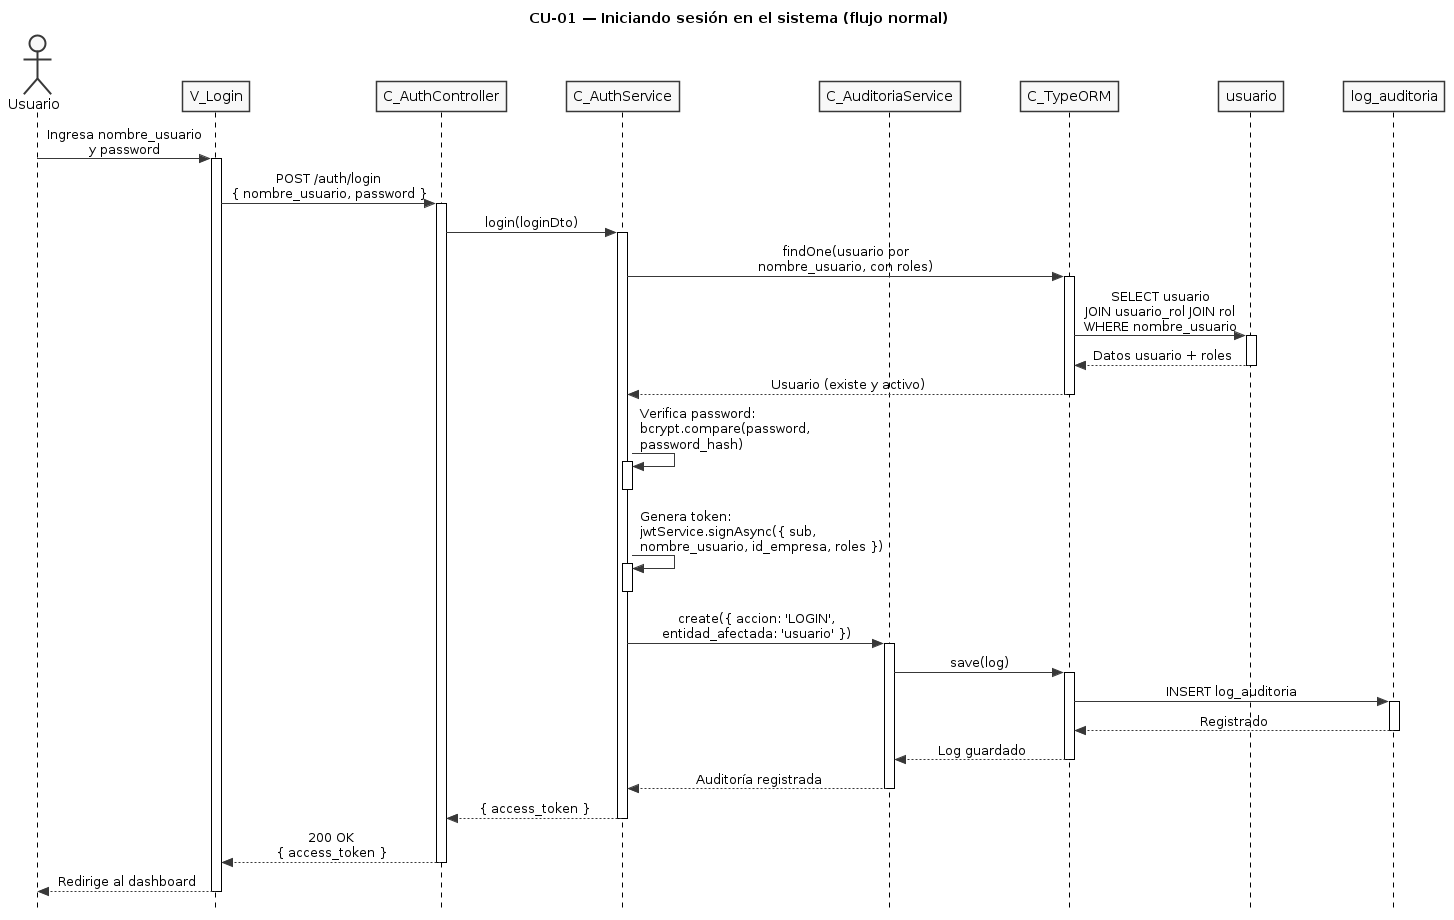

The diagram above was rendered by PlantUML. Its source (embedded in the PNG):
@startuml CU01-Login-Normal
title CU-01 — Iniciando sesión en el sistema (flujo normal)

skinparam style strictuml
skinparam monochrome true
skinparam shadowing false
skinparam sequenceMessageAlign center
skinparam ParticipantPadding 25
skinparam ActorPadding 20
skinparam sequence {
  MessageAlign center
  LifeLineBorderColor black
}
hide footbox

actor "Usuario" as user
participant "V_Login" as view
participant "C_AuthController" as ctrl
participant "C_AuthService" as svc
participant "C_AuditoriaService" as aud
participant "C_TypeORM" as orm
participant "usuario" as uent
participant "log_auditoria" as aent

user -> view : Ingresa nombre_usuario\ny password
activate view

view -> ctrl : POST /auth/login\n{ nombre_usuario, password }
activate ctrl

ctrl -> svc : login(loginDto)
activate svc

svc -> orm : findOne(usuario por\nnombre_usuario, con roles)
activate orm

orm -> uent : SELECT usuario\nJOIN usuario_rol JOIN rol\nWHERE nombre_usuario
activate uent
uent --> orm : Datos usuario + roles
deactivate uent

orm --> svc : Usuario (existe y activo)
deactivate orm

svc -> svc : Verifica password:\nbcrypt.compare(password,\npassword_hash)
activate svc
deactivate svc

svc -> svc : Genera token:\njwtService.signAsync({ sub,\nnombre_usuario, id_empresa, roles })
activate svc
deactivate svc

svc -> aud : create({ accion: 'LOGIN',\nentidad_afectada: 'usuario' })
activate aud

aud -> orm : save(log)
activate orm

orm -> aent : INSERT log_auditoria
activate aent
aent --> orm : Registrado
deactivate aent

orm --> aud : Log guardado
deactivate orm

aud --> svc : Auditoría registrada
deactivate aud

svc --> ctrl : { access_token }
deactivate svc

ctrl --> view : 200 OK\n{ access_token }
deactivate ctrl

view --> user : Redirige al dashboard
deactivate view

@enduml